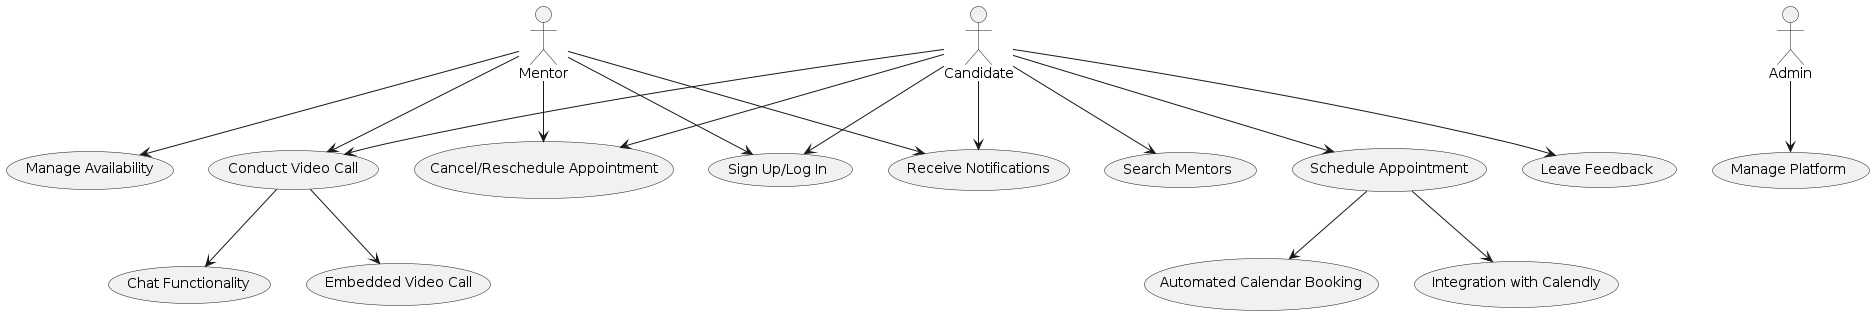

The diagram above was rendered by PlantUML. Its source (embedded in the PNG):
@startuml
actor "Candidate" as Candidate
actor "Mentor" as Mentor
actor "Admin" as Admin

Candidate --> (Sign Up/Log In)
Candidate --> (Search Mentors)
Candidate --> (Schedule Appointment)
Candidate --> (Receive Notifications)
Candidate --> (Conduct Video Call)
Candidate --> (Leave Feedback)
Candidate --> (Cancel/Reschedule Appointment)

Mentor --> (Sign Up/Log In)
Mentor --> (Manage Availability)
Mentor --> (Receive Notifications)
Mentor --> (Conduct Video Call)
Mentor --> (Cancel/Reschedule Appointment)

Admin --> (Manage Platform)

(Schedule Appointment) --> (Automated Calendar Booking)
(Schedule Appointment) --> (Integration with Calendly)
(Conduct Video Call) --> (Chat Functionality)
(Conduct Video Call) --> (Embedded Video Call)

@enduml